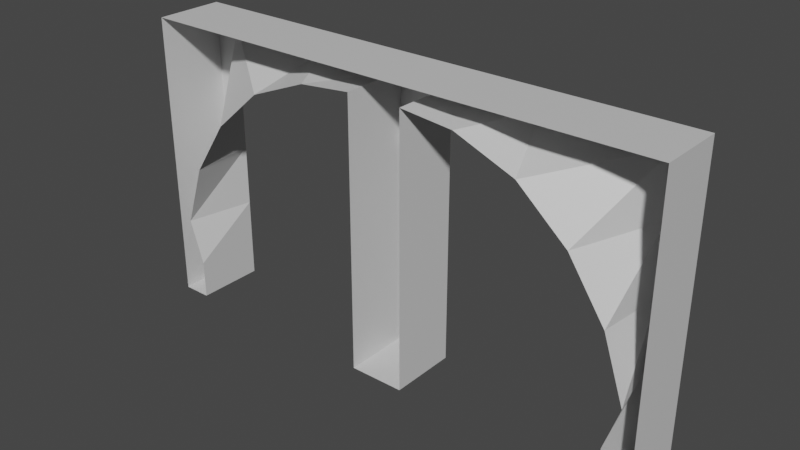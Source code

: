 # Source: tunnel_entrance.blend  (saved by Blender 2.93.20; exported with 4.5.12 LTS)
import bpy
from mathutils import Matrix  # noqa: F401  (used for matrix-valued properties, if any)

bpy.ops.wm.read_factory_settings(use_empty=True)
scene = bpy.context.scene
scene.name = 'Scene'

# ---- collections
col_collection = bpy.data.collections.new('Collection'); scene.collection.children.link(col_collection)

# ---- images (referenced by path relative to the original .blend; pixels are not part of the script)
import os
ASSET_DIR = os.environ.get("B2B_ASSET_DIR", "")  # directory of the original .blend (textures are referenced by path, not embedded)
HERE = os.path.dirname(os.path.abspath(__file__))  # packed textures are extracted next to this script under _unpacked/

def load_image(name, relpath, width, height, colorspace="sRGB"):
    """Load a texture the original file referenced (path relative to the .blend, or extracted next to this script)."""
    p = next((c for c in (os.path.join(HERE, relpath), os.path.join(ASSET_DIR, relpath)) if relpath and os.path.exists(c)), "")
    if p:
        img = bpy.data.images.load(p, check_existing=True)
        img.name = name
    else:  # same state as the original file: an image datablock whose file is absent (Cycles renders it pink)
        img = bpy.data.images.new(name, width, height)
        img.source = "FILE"
        img.filepath = "//" + (relpath or name)
    img.colorspace_settings.name = colorspace
    return img
img_tunnel_entrance = load_image('tunnel_entrance', 'tunnel_entrance.png', 1024, 1024, 'sRGB')

# ---- materials (node trees are filled in below, after node groups)
mat_material_001 = bpy.data.materials.new('Material.001')
mat_material_002 = bpy.data.materials.new('Material.002')
mat_material_003 = bpy.data.materials.new('Material.003')
mat_material = bpy.data.materials.new('Material')

# ---- material node trees
mat_material_001.use_nodes = True; mat_material_001.node_tree.nodes.clear()
_N = mat_material_001.node_tree.nodes; _L = mat_material_001.node_tree.links
n0 = _N.new('ShaderNodeOutputMaterial'); n0.name = 'Material Output'; n0.location = (300, 300)
n1 = _N.new('ShaderNodeBsdfPrincipled'); n1.name = 'Principled BSDF'; n1.location = (10, 300)
n1.distribution = 'GGX'
n1.subsurface_method = 'BURLEY'
n1.inputs[0].default_value = (1.0, 1.0, 1.0, 1.0)
n1.inputs[3].default_value = 1.45
n1.inputs[27].default_value = (0.0, 0.0, 0.0, 1.0)
n1.inputs[28].default_value = 1.0
n2 = _N.new('ShaderNodeTexImage'); n2.name = 'Image Texture'; n2.location = (13, 585)
n2.image = img_tunnel_entrance
_L.new(n1.outputs[0], n0.inputs[0])
n0.is_active_output = True
mat_material_002.use_nodes = True; mat_material_002.node_tree.nodes.clear()
_N = mat_material_002.node_tree.nodes; _L = mat_material_002.node_tree.links
n0 = _N.new('ShaderNodeOutputMaterial'); n0.name = 'Material Output'; n0.location = (300, 300)
n1 = _N.new('ShaderNodeBsdfPrincipled'); n1.name = 'Principled BSDF'; n1.location = (10, 300)
n1.distribution = 'GGX'
n1.subsurface_method = 'BURLEY'
n1.inputs[0].default_value = (0.0, 0.0, 0.0, 1.0)
n1.inputs[3].default_value = 1.45
n1.inputs[13].default_value = 0.1261
n1.inputs[27].default_value = (0.0, 0.0, 0.0, 1.0)
n1.inputs[28].default_value = 1.0
n2 = _N.new('ShaderNodeTexImage'); n2.name = 'Image Texture'; n2.location = (24, 586)
n2.image = img_tunnel_entrance
_L.new(n1.outputs[0], n0.inputs[0])
n0.is_active_output = True
mat_material_003.use_nodes = True; mat_material_003.node_tree.nodes.clear()
_N = mat_material_003.node_tree.nodes; _L = mat_material_003.node_tree.links
n0 = _N.new('ShaderNodeOutputMaterial'); n0.name = 'Material Output'; n0.location = (300, 300)
n1 = _N.new('ShaderNodeBsdfPrincipled'); n1.name = 'Principled BSDF'; n1.location = (10, 300)
n1.distribution = 'GGX'
n1.subsurface_method = 'BURLEY'
n1.inputs[0].default_value = (0.1193, 0.1193, 0.1193, 1.0)
n1.inputs[3].default_value = 1.45
n1.inputs[27].default_value = (0.0, 0.0, 0.0, 1.0)
n1.inputs[28].default_value = 1.0
n2 = _N.new('ShaderNodeTexImage'); n2.name = 'Image Texture'; n2.location = (20, 595)
n2.image = img_tunnel_entrance
_L.new(n1.outputs[0], n0.inputs[0])
n0.is_active_output = True
mat_material.use_nodes = True; mat_material.node_tree.nodes.clear()
_N = mat_material.node_tree.nodes; _L = mat_material.node_tree.links
n0 = _N.new('ShaderNodeOutputMaterial'); n0.name = 'Material Output'; n0.location = (300, 300)
n1 = _N.new('ShaderNodeTexImage'); n1.name = 'Image Texture'; n1.location = (20, 584)
n1.image = img_tunnel_entrance
n2 = _N.new('ShaderNodeBsdfPrincipled'); n2.name = 'Principled BSDF'; n2.location = (10, 300)
n2.distribution = 'GGX'
n2.subsurface_method = 'BURLEY'
n2.inputs[0].default_value = (0.6514, 0.6514, 0.6514, 1.0)
n2.inputs[3].default_value = 1.45
n2.inputs[27].default_value = (0.0, 0.0, 0.0, 1.0)
n2.inputs[28].default_value = 1.0
_L.new(n2.outputs[0], n0.inputs[0])
n0.is_active_output = True

# ---- world
world_world = bpy.data.worlds.new('World'); scene.world = world_world
world_world.use_nodes = True; world_world.node_tree.nodes.clear()
_N = world_world.node_tree.nodes; _L = world_world.node_tree.links
n0 = _N.new('ShaderNodeOutputWorld'); n0.name = 'World Output'; n0.location = (300, 300)
n1 = _N.new('ShaderNodeBackground'); n1.name = 'Background'; n1.location = (10, 300)
n1.inputs[0].default_value = (0.05088, 0.05088, 0.05088, 1.0)
_L.new(n1.outputs[0], n0.inputs[0])
n0.is_active_output = True
world_world.color = (0.05088, 0.05088, 0.05088)
world_world.use_sun_shadow = False
world_world.sun_shadow_jitter_overblur = 0.0

# ---- meshes
me_plane = bpy.data.meshes.new('Plane')
me_plane.from_pydata([(-0.6096, 0.0, -0.748), (-5.132, 0.0, 0.1), (-5.132, 1.5, 0.1), (-0.6096, 1.5, -0.748), (-5.444, -1.297e-07, 1.066), (-5.132, 1.5, 1.066), (-4.982, -3.142e-07, 2.438), (-5.132, 1.5, 2.438), (-4.181, -4.762e-07, 3.645), (-5.132, 1.5, 3.92), (-3.096, -6.05e-07, 4.603), (-5.132, 1.5, 5.247), (-1.779, -6.758e-07, 5.13), (-2.574, 1.5, 5.247), (-0.6096, -7.301e-07, 5.247), (-0.6096, 1.5, 5.247), (-5.132, 1.5, -0.748), (-5.132, 0.0, -0.748), (-5.756, 1.5, 0.1), (-5.756, 1.5, 1.066), (-5.756, 1.5, 2.438), (-5.756, 1.5, 3.92), (-5.756, 1.5, 5.247), (-5.756, 1.5, -0.748), (-5.132, 1.5, 5.652), (-2.574, 1.5, 5.652), (-0.6096, 1.5, 5.652), (-5.756, 1.5, 5.652), (-5.756, -5.96e-07, 5.247), (-5.756, -4.768e-07, 3.92), (-5.756, -3.576e-07, 2.438), (-5.756, -1.192e-07, 1.066), (-5.756, 0.0, 0.1), (-5.756, 0.0, -0.748), (-5.132, -5.96e-07, 5.652), (-2.574, -7.153e-07, 5.652), (-0.6096, -8.345e-07, 5.652), (-5.756, -5.96e-07, 5.652), (0.6096, 0.0, -0.748), (5.132, 0.0, 0.1), (5.132, 1.5, 0.1), (0.6096, 1.5, -0.748), (5.444, -1.297e-07, 1.066), (5.132, 1.5, 1.066), (4.982, -3.142e-07, 2.438), (5.132, 1.5, 2.438), (4.181, -4.762e-07, 3.645), (5.132, 1.5, 3.92), (3.096, -6.05e-07, 4.603), (5.132, 1.5, 5.247), (1.779, -6.758e-07, 5.13), (2.574, 1.5, 5.247), (0.6096, -7.301e-07, 5.247), (0.6096, 1.5, 5.247), (5.132, 1.5, -0.748), (5.132, 0.0, -0.748), (5.756, 1.5, 0.1), (5.756, 1.5, 1.066), (5.756, 1.5, 2.438), (5.756, 1.5, 3.92), (5.756, 1.5, 5.247), (5.756, 1.5, -0.748), (5.132, 1.5, 5.652), (2.574, 1.5, 5.652), (0.6096, 1.5, 5.652), (5.756, 1.5, 5.652), (5.756, -5.96e-07, 5.247), (5.756, -4.768e-07, 3.92), (5.756, -3.576e-07, 2.438), (5.756, -1.192e-07, 1.066), (5.756, 0.0, 0.1), (5.756, 0.0, -0.748), (5.132, -5.96e-07, 5.652), (2.574, -7.153e-07, 5.652), (0.6096, -8.345e-07, 5.652), (5.756, -5.96e-07, 5.652)], [], [(0, 14, 15, 3), (1, 2, 5, 4), (4, 5, 7, 6), (6, 7, 9, 8), (8, 9, 11, 10), (10, 11, 13, 12), (12, 13, 15, 14), (2, 1, 17, 16), (26, 64, 53, 15), (7, 5, 19, 20), (2, 16, 23, 18), (9, 7, 20, 21), (5, 2, 18, 19), (11, 9, 21, 22), (13, 11, 24, 25), (15, 13, 25, 26), (36, 74, 64, 26), (11, 22, 27, 24), (25, 24, 34, 35), (27, 22, 28, 37), (26, 25, 35, 36), (20, 19, 31, 30), (21, 20, 30, 29), (3, 41, 38, 0), (22, 21, 29, 28), (19, 18, 32, 31), (24, 27, 37, 34), (18, 23, 33, 32), (38, 41, 53, 52), (39, 42, 43, 40), (42, 44, 45, 43), (44, 46, 47, 45), (46, 48, 49, 47), (48, 50, 51, 49), (50, 52, 53, 51), (40, 54, 55, 39), (45, 58, 57, 43), (40, 56, 61, 54), (47, 59, 58, 45), (43, 57, 56, 40), (49, 60, 59, 47), (51, 63, 62, 49), (53, 64, 63, 51), (71, 55, 54, 61), (49, 62, 65, 60), (63, 73, 72, 62), (65, 75, 66, 60), (64, 74, 73, 63), (58, 68, 69, 57), (59, 67, 68, 58), (17, 33, 23, 16), (60, 66, 67, 59), (57, 69, 70, 56), (62, 72, 75, 65), (56, 70, 71, 61), (15, 53, 41, 3)])
me_plane.polygons.foreach_set('material_index', [3, 3, 3, 3, 3, 3, 3, 3, 3, 3, 3, 3, 3, 3, 3, 3, 3, 3, 3, 3, 3, 3, 3, 3, 3, 3, 3, 3, 3, 3, 3, 3, 3, 3, 3, 3, 3, 3, 3, 3, 3, 3, 3, 3, 3, 3, 3, 3, 3, 3, 3, 3, 3, 3, 3, 3])
_uv = me_plane.uv_layers.new(name='UVMap')
_uv.uv.foreach_set('vector', [0.1419, 0.2847, 0.1419, 0.001001, 0.001001, 0.001001, 0.001001, 0.2847, 0.7153, 0.9276, 0.8561, 0.9276, 0.8561, 0.8581, 0.7153, 0.8581, 0.8561, 0.4296, 0.7153, 0.4296, 0.7153, 0.5704, 0.8561, 0.5704, 0.7847, 0.001001, 0.6439, 0.001001, 0.6439, 0.1419, 0.7847, 0.1419, 0.8561, 0.5724, 0.7153, 0.5724, 0.7153, 0.7133, 0.8561, 0.7133, 0.4276, 0.1439, 0.2867, 0.1439, 0.2867, 0.2847, 0.4276, 0.2847, 0.4276, 0.2867, 0.2867, 0.2867, 0.2867, 0.4276, 0.4276, 0.4276, 0.9276, 0.5704, 0.9276, 0.4296, 0.8581, 0.4296, 0.8581, 0.5704, 0.001001, 0.999, 0.1419, 0.999, 0.1419, 0.9296, 0.001001, 0.9296, 0.999, 0.1419, 0.999, 0.001001, 0.9296, 0.001001, 0.9296, 0.1419, 0.4276, 0.9296, 0.3581, 0.9296, 0.3581, 0.999, 0.4276, 0.999, 0.2867, 0.9276, 0.4276, 0.9276, 0.4276, 0.8581, 0.2867, 0.8581, 0.2847, 0.9296, 0.2153, 0.9296, 0.2153, 0.999, 0.2847, 0.999, 0.8561, 0.8561, 0.8561, 0.7153, 0.7867, 0.7153, 0.7867, 0.8561, 0.2867, 0.6419, 0.5704, 0.6419, 0.5704, 0.5724, 0.2867, 0.5724, 0.7847, 0.8561, 0.7847, 0.7153, 0.7153, 0.7153, 0.7153, 0.8561, 0.7133, 0.4296, 0.5724, 0.4296, 0.5724, 0.5704, 0.7133, 0.5704, 0.999, 0.2867, 0.9296, 0.2867, 0.9296, 0.3561, 0.999, 0.3561, 0.001001, 0.5704, 0.2847, 0.5704, 0.2847, 0.4296, 0.001001, 0.4296, 0.8561, 0.001001, 0.7867, 0.001001, 0.7867, 0.1419, 0.8561, 0.1419, 0.4276, 0.6439, 0.2867, 0.6439, 0.2867, 0.7847, 0.4276, 0.7847, 0.5704, 0.6439, 0.4296, 0.6439, 0.4296, 0.7847, 0.5704, 0.7847, 0.1419, 0.7153, 0.001001, 0.7153, 0.001001, 0.8561, 0.1419, 0.8561, 0.2847, 0.7153, 0.1439, 0.7153, 0.1439, 0.8561, 0.2847, 0.8561, 0.8561, 0.2867, 0.7153, 0.2867, 0.7153, 0.4276, 0.8561, 0.4276, 0.4276, 0.8561, 0.4276, 0.7867, 0.2867, 0.7867, 0.2867, 0.8561, 0.999, 0.1439, 0.9296, 0.1439, 0.9296, 0.2847, 0.999, 0.2847, 0.7133, 0.7847, 0.7133, 0.7153, 0.5724, 0.7153, 0.5724, 0.7847, 0.2847, 0.001001, 0.1439, 0.001001, 0.1439, 0.2847, 0.2847, 0.2847, 0.5704, 0.8561, 0.5704, 0.7867, 0.4296, 0.7867, 0.4296, 0.8561, 0.7847, 0.1439, 0.6439, 0.1439, 0.6439, 0.2847, 0.7847, 0.2847, 0.7133, 0.5724, 0.5724, 0.5724, 0.5724, 0.7133, 0.7133, 0.7133, 0.7133, 0.2867, 0.5724, 0.2867, 0.5724, 0.4276, 0.7133, 0.4276, 0.2847, 0.5724, 0.1439, 0.5724, 0.1439, 0.7133, 0.2847, 0.7133, 0.1419, 0.5724, 0.001001, 0.5724, 0.001001, 0.7133, 0.1419, 0.7133, 0.9276, 0.001001, 0.8581, 0.001001, 0.8581, 0.1419, 0.9276, 0.1419, 0.1419, 0.9276, 0.1419, 0.8581, 0.001001, 0.8581, 0.001001, 0.9276, 0.2133, 0.9296, 0.1439, 0.9296, 0.1439, 0.999, 0.2133, 0.999, 0.9276, 0.2867, 0.8581, 0.2867, 0.8581, 0.4276, 0.9276, 0.4276, 0.9276, 0.8581, 0.8581, 0.8581, 0.8581, 0.9276, 0.9276, 0.9276, 0.2847, 0.9276, 0.2847, 0.8581, 0.1439, 0.8581, 0.1439, 0.9276, 0.6419, 0.001001, 0.5724, 0.001001, 0.5724, 0.2847, 0.6419, 0.2847, 0.5704, 0.9276, 0.5704, 0.8581, 0.4296, 0.8581, 0.4296, 0.9276, 0.9276, 0.5724, 0.8581, 0.5724, 0.8581, 0.7133, 0.9276, 0.7133, 0.3561, 0.9296, 0.2867, 0.9296, 0.2867, 0.999, 0.3561, 0.999, 0.2847, 0.4276, 0.2847, 0.2867, 0.001001, 0.2867, 0.001001, 0.4276, 0.9276, 0.8561, 0.9276, 0.7153, 0.8581, 0.7153, 0.8581, 0.8561, 0.5704, 0.4296, 0.4296, 0.4296, 0.4296, 0.5704, 0.5704, 0.5704, 0.5704, 0.2867, 0.4296, 0.2867, 0.4296, 0.4276, 0.5704, 0.4276, 0.4276, 0.4296, 0.2867, 0.4296, 0.2867, 0.5704, 0.4276, 0.5704, 0.7133, 0.9276, 0.7133, 0.8581, 0.5724, 0.8581, 0.5724, 0.9276, 0.5704, 0.1439, 0.4296, 0.1439, 0.4296, 0.2847, 0.5704, 0.2847, 0.9276, 0.2847, 0.9276, 0.1439, 0.8581, 0.1439, 0.8581, 0.2847, 0.5724, 0.8561, 0.7133, 0.8561, 0.7133, 0.7867, 0.5724, 0.7867, 0.8561, 0.2847, 0.8561, 0.1439, 0.7867, 0.1439, 0.7867, 0.2847, 0.5704, 0.1419, 0.5704, 0.001001, 0.2867, 0.001001, 0.2867, 0.1419])
me_plane.materials.append(mat_material_001)
me_plane.materials.append(mat_material_002)
me_plane.materials.append(mat_material_003)
me_plane.materials.append(mat_material)
me_plane.use_remesh_preserve_volume = False
me_plane.use_remesh_preserve_attributes = False
me_plane.use_mirror_vertex_groups = False
me_plane.update()

# ---- objects
ob_plane = bpy.data.objects.new('Plane', me_plane)

# ---- transforms, parenting, visibility, modifiers, constraints
ob_plane.location = (0.0, 0.0, 0.0)
ob_plane.lineart.crease_threshold = 0.0

# ---- collection membership
col_collection.objects.link(ob_plane)

# ---- scene / render settings (as saved in the file)
scene.frame_start = 1; scene.frame_end = 10000; scene.frame_set(0)
scene.render.engine = 'CYCLES'
scene.render.image_settings.file_format = 'FFMPEG'
scene.render.image_settings.color_mode = 'RGB'
scene.render.image_settings.compression = 0
scene.render.fps = 3
scene.render.fps_base = 0.1
scene.cycles.use_denoising = False
scene.cycles.samples = 128
scene.cycles.sampling_pattern = 'TABULATED_SOBOL'
scene.cycles.use_adaptive_sampling = False
scene.cycles.use_light_tree = False
scene.view_settings.look = 'High Contrast'
scene.view_settings.view_transform = 'Filmic'
bpy.context.view_layer.update()

# ---- added for rendering (the .blend has no active camera and no usable light): camera, sun
cam_auto = bpy.data.cameras.new('AutoCamera')
cam_auto.lens = 50.0
cam_auto.sensor_width = 36.0
cam_auto.clip_end = 1000.0
ob_auto_camera = bpy.data.objects.new('AutoCamera', cam_auto)
scene.collection.objects.link(ob_auto_camera)
ob_auto_camera.location = (12.2652, -13.9682, 12.2641)
ob_auto_camera.rotation_euler = (1.09748, -7.21219e-08, 0.694738)
scene.camera = ob_auto_camera
light_auto_sun = bpy.data.lights.new('AutoSun', 'SUN')
light_auto_sun.energy = 3.0
light_auto_sun.angle = 0.0523599
ob_auto_sun = bpy.data.objects.new('AutoSun', light_auto_sun)
scene.collection.objects.link(ob_auto_sun)
ob_auto_sun.rotation_euler = (0.872665, 0.174533, 0.523599)
bpy.context.view_layer.update()
